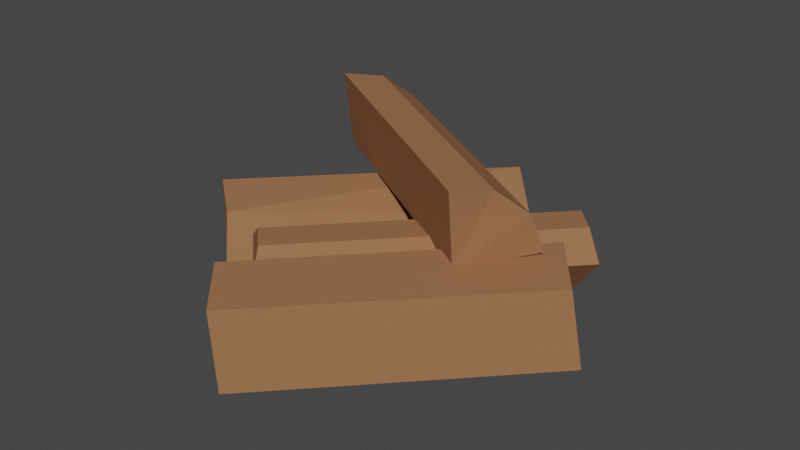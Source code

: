 # Source: WoodChopped.blend  (saved by Blender 2.80.71; exported with 4.5.12 LTS)
import bpy
from mathutils import Matrix  # noqa: F401  (used for matrix-valued properties, if any)

bpy.ops.wm.read_factory_settings(use_empty=True)
scene = bpy.context.scene
scene.name = 'Scene'

# ---- collections
col_collection = bpy.data.collections.new('Collection'); scene.collection.children.link(col_collection)

# ---- materials (node trees are filled in below, after node groups)
mat_wooddark = bpy.data.materials.new('WoodDark')
mat_wooddark.use_transparent_shadow = False
mat_wooddark.roughness = 0.25
mat_wooddarkest = bpy.data.materials.new('WoodDarkest')
mat_wooddarkest.use_transparent_shadow = False
mat_wooddarkest.roughness = 0.25

# ---- material node trees
mat_wooddark.use_nodes = True; mat_wooddark.node_tree.nodes.clear()
_N = mat_wooddark.node_tree.nodes; _L = mat_wooddark.node_tree.links
n0 = _N.new('ShaderNodeOutputMaterial'); n0.name = 'Material Output'; n0.location = (300, 300)
n1 = _N.new('ShaderNodeBsdfPrincipled'); n1.name = 'Principled BSDF'; n1.location = (10, 300)
n1.distribution = 'GGX'
n1.subsurface_method = 'BURLEY'
n1.inputs[0].default_value = (0.3419, 0.1559, 0.07421, 1.0)
n1.inputs[2].default_value = 1.0
n1.inputs[3].default_value = 1.45
n1.inputs[13].default_value = 0.1
n1.inputs[27].default_value = (0.0, 0.0, 0.0, 1.0)
n1.inputs[28].default_value = 1.0
_L.new(n1.outputs[0], n0.inputs[0])
n0.is_active_output = True
mat_wooddarkest.use_nodes = True; mat_wooddarkest.node_tree.nodes.clear()
_N = mat_wooddarkest.node_tree.nodes; _L = mat_wooddarkest.node_tree.links
n0 = _N.new('ShaderNodeOutputMaterial'); n0.name = 'Material Output'; n0.location = (300, 300)
n1 = _N.new('ShaderNodeBsdfPrincipled'); n1.name = 'Principled BSDF'; n1.location = (10, 300)
n1.distribution = 'GGX'
n1.subsurface_method = 'BURLEY'
n1.inputs[0].default_value = (0.2266, 0.1048, 0.05073, 1.0)
n1.inputs[2].default_value = 1.0
n1.inputs[3].default_value = 1.45
n1.inputs[13].default_value = 0.1
n1.inputs[27].default_value = (0.0, 0.0, 0.0, 1.0)
n1.inputs[28].default_value = 1.0
_L.new(n1.outputs[0], n0.inputs[0])
n0.is_active_output = True

# ---- world
world_world = bpy.data.worlds.new('World'); scene.world = world_world
world_world.use_nodes = True; world_world.node_tree.nodes.clear()
_N = world_world.node_tree.nodes; _L = world_world.node_tree.links
n0 = _N.new('ShaderNodeOutputWorld'); n0.name = 'World Output'; n0.location = (300, 300)
n1 = _N.new('ShaderNodeBackground'); n1.name = 'Background'; n1.location = (10, 300)
n1.inputs[0].default_value = (0.05088, 0.05088, 0.05088, 1.0)
_L.new(n1.outputs[0], n0.inputs[0])
n0.is_active_output = True
world_world.color = (0.05088, 0.05088, 0.05088)
world_world.use_sun_shadow = False
world_world.sun_shadow_jitter_overblur = 0.0

# ---- meshes
me_cylinder_039 = bpy.data.meshes.new('Cylinder.039')
me_cylinder_039.from_pydata([(-0.09094, 0.3819, -0.01684), (-0.01774, -0.3646, -0.09005), (-0.01774, 0.3913, -0.09005), (0.08226, -0.3781, -0.1168), (-0.09094, -0.3646, -0.01684), (-0.1177, 0.3819, 0.08316), (-0.1177, -0.3781, 0.08316), (0.08669, 0.3819, -0.1157), (0.08448, 0.349, 0.08318), (0.08116, -0.3886, 0.08365)], [], [(7, 2, 8), (6, 9, 8, 5), (1, 3, 9), (0, 4, 6, 5), (9, 3, 7, 8), (2, 1, 4, 0), (7, 3, 1, 2), (9, 4, 1), (4, 9, 6), (8, 2, 0), (0, 5, 8)])
_uv = me_cylinder_039.uv_layers.new(name='UVMap')
_uv.uv.foreach_set('vector', [0.75, 0.49, 0.87, 0.4578, 0.7473, 0.25, 0.49, 0.25, 0.2513, 0.2494, 0.7473, 0.25, 0.99, 0.25, 0.37, 0.4578, 0.25, 0.49, 0.2513, 0.2509, 0.8333, 0.5, 0.8333, 1.0, 0.75, 1.0, 0.75, 0.5, 0.2513, 0.2509, 0.25, 0.49, 1.0, 0.5, 0.7473, 0.25, 0.9167, 0.5, 0.9167, 1.0, 0.8333, 1.0, 0.8333, 0.5, 1.0, 0.5, 1.0, 1.0, 0.9167, 1.0, 0.9167, 0.5, 0.2513, 0.2494, 0.4578, 0.37, 0.37, 0.4578, 0.4578, 0.37, 0.2513, 0.2494, 0.49, 0.25, 0.7473, 0.25, 0.87, 0.4578, 0.9578, 0.37, 0.9578, 0.37, 0.99, 0.25, 0.7473, 0.25])
me_cylinder_039.materials.append(mat_wooddark)
me_cylinder_039.use_remesh_preserve_volume = False
me_cylinder_039.use_remesh_preserve_attributes = False
me_cylinder_039.use_mirror_vertex_groups = False
me_cylinder_039.update()
me_cylinder_040 = bpy.data.meshes.new('Cylinder.040')
me_cylinder_040.from_pydata([(-0.08911, -0.38, 0.1125), (0.1129, 0.38, -0.08551), (0.01262, 0.38, -0.05972), (0.01262, -0.38, -0.05972), (-0.06131, 0.38, 0.01275), (-0.06131, -0.38, 0.01275), (-0.08788, 0.38, 0.1081), (0.09451, 0.3681, 0.0588), (0.1136, -0.38, -0.08532), (0.1037, 0.38, -0.09463), (0.003389, 0.38, -0.06884), (0.003389, -0.38, -0.06884), (-0.07055, 0.38, 0.003625), (-0.07055, -0.38, 0.003625), (-0.09834, -0.38, 0.1034), (-0.09711, 0.38, 0.09894), (0.1043, -0.38, -0.09444), (0.07516, -0.3673, 0.1027)], [], [(17, 7, 6, 0), (8, 3, 11, 16), (6, 4, 12, 15), (1, 8, 16, 9), (6, 7, 4), (8, 17, 3), (9, 16, 11, 10), (10, 11, 13, 12), (12, 13, 14, 15), (4, 2, 10, 12), (0, 6, 15, 14), (2, 1, 9, 10), (5, 0, 14, 13), (3, 5, 13, 11), (3, 17, 5), (5, 17, 0), (4, 7, 2), (2, 7, 1), (7, 17, 8, 1)])
me_cylinder_040.polygons.foreach_set('material_index', [0, 1, 1, 1, 0, 0, 1, 1, 1, 1, 1, 1, 1, 1, 0, 0, 0, 0, 0])
_uv = me_cylinder_040.uv_layers.new(name='UVMap')
_uv.uv.foreach_set('vector', [0.2513, 0.2494, 0.7473, 0.25, 0.003689, 0.5, 0.25, 0.49, 0.01022, 0.2492, 0.04215, 0.37, 0.04215, 0.37, 0.01022, 0.2492, 0.7447, 0.4886, 0.63, 0.4578, 0.63, 0.4578, 0.7447, 0.4886, 0.51, 0.25, 0.25, 1.0, 0.25, 1.0, 0.51, 0.25, 0.7447, 0.4886, 0.7462, 0.25, 0.63, 0.4578, 0.01022, 0.2492, 0.247, 0.2494, 0.04215, 0.37, 0.25, 0.5, 0.25, 1.0, 0.1667, 1.0, 0.1667, 0.5, 0.1667, 0.5, 0.1667, 1.0, 0.08333, 1.0, 0.08333, 0.5, 0.08333, 0.5, 0.08333, 1.0, 7.451e-08, 1.0, 0.003689, 0.5, 0.63, 0.4578, 0.5422, 0.37, 0.5422, 0.37, 0.63, 0.4578, 0.25, 0.49, 0.003689, 0.5, 0.003689, 0.5, 0.25, 0.49, 0.5422, 0.37, 0.51, 0.25, 0.51, 0.25, 0.5422, 0.37, 0.13, 0.4578, 0.25, 0.49, 0.25, 0.49, 0.13, 0.4578, 0.04215, 0.37, 0.13, 0.4578, 0.13, 0.4578, 0.04215, 0.37, 0.04215, 0.37, 0.2502, 0.2494, 0.13, 0.4578, 0.13, 0.4578, 0.2513, 0.2494, 0.25, 0.49, 0.63, 0.4578, 0.7446, 0.25, 0.5422, 0.37, 0.5422, 0.37, 0.7446, 0.25, 0.51, 0.25, 0.7473, 0.25, 0.2513, 0.2628, 0.25, 1.0, 0.51, 0.25])
me_cylinder_040.materials.append(mat_wooddark)
me_cylinder_040.materials.append(mat_wooddarkest)
me_cylinder_040.use_remesh_preserve_volume = False
me_cylinder_040.use_remesh_preserve_attributes = False
me_cylinder_040.use_mirror_vertex_groups = False
me_cylinder_040.update()
me_cylinder_041 = bpy.data.meshes.new('Cylinder.041')
me_cylinder_041.from_pydata([(0.04688, 0.3807, 0.06397), (-0.05629, -0.3658, 0.05537), (-0.05629, 0.3901, 0.05537), (-0.1413, -0.3793, -0.003673), (0.04688, -0.3658, 0.06397), (0.1405, 0.3807, 0.01984), (0.1405, -0.3793, 0.01984), (-0.1433, 0.3807, -0.007819), (0.009937, 0.3478, -0.1346), (0.01245, -0.3898, -0.1323)], [], [(7, 2, 8), (6, 9, 8, 5), (1, 3, 9), (0, 4, 6, 5), (9, 3, 7, 8), (2, 1, 4, 0), (7, 3, 1, 2), (9, 4, 1), (4, 9, 6), (8, 2, 0), (0, 5, 8)])
_uv = me_cylinder_041.uv_layers.new(name='UVMap')
_uv.uv.foreach_set('vector', [0.75, 0.49, 0.87, 0.4578, 0.7473, 0.25, 0.49, 0.25, 0.2513, 0.2494, 0.7473, 0.25, 0.99, 0.25, 0.37, 0.4578, 0.25, 0.49, 0.2513, 0.2509, 0.8333, 0.5, 0.8333, 1.0, 0.75, 1.0, 0.75, 0.5, 0.2513, 0.2509, 0.25, 0.49, 1.0, 0.5, 0.7473, 0.25, 0.9167, 0.5, 0.9167, 1.0, 0.8333, 1.0, 0.8333, 0.5, 1.0, 0.5, 1.0, 1.0, 0.9167, 1.0, 0.9167, 0.5, 0.2513, 0.2494, 0.4578, 0.37, 0.37, 0.4578, 0.4578, 0.37, 0.2513, 0.2494, 0.49, 0.25, 0.7473, 0.25, 0.87, 0.4578, 0.9578, 0.37, 0.9578, 0.37, 0.99, 0.25, 0.7473, 0.25])
me_cylinder_041.materials.append(mat_wooddark)
me_cylinder_041.use_remesh_preserve_volume = False
me_cylinder_041.use_remesh_preserve_attributes = False
me_cylinder_041.use_mirror_vertex_groups = False
me_cylinder_041.update()
me_cylinder_042 = bpy.data.meshes.new('Cylinder.042')
me_cylinder_042.from_pydata([(0.3732, 0.07379, 0.08048), (-0.374, 0.0008755, 0.01427), (0.3659, 0.1556, 0.0168), (-0.3948, 0.03618, -0.08175), (-0.3575, -0.07905, 0.07798), (0.3942, -0.02657, 0.09484), (-0.3497, -0.1822, 0.0923), (0.3492, 0.1912, -0.08374), (0.3575, -0.008991, -0.106), (-0.3642, -0.1609, -0.1052)], [], [(7, 2, 8), (6, 9, 8, 5), (1, 3, 9), (0, 4, 6, 5), (9, 3, 7, 8), (2, 1, 4, 0), (7, 3, 1, 2), (9, 4, 1), (4, 9, 6), (8, 2, 0), (0, 5, 8)])
_uv = me_cylinder_042.uv_layers.new(name='UVMap')
_uv.uv.foreach_set('vector', [0.75, 0.49, 0.87, 0.4578, 0.7473, 0.25, 0.49, 0.25, 0.2513, 0.2494, 0.7473, 0.25, 0.99, 0.25, 0.37, 0.4578, 0.25, 0.49, 0.2513, 0.2509, 0.8333, 0.5, 0.8333, 1.0, 0.75, 1.0, 0.75, 0.5, 0.2513, 0.2509, 0.25, 0.49, 1.0, 0.5, 0.7473, 0.25, 0.9167, 0.5, 0.9167, 1.0, 0.8333, 1.0, 0.8333, 0.5, 1.0, 0.5, 1.0, 1.0, 0.9167, 1.0, 0.9167, 0.5, 0.2513, 0.2494, 0.4578, 0.37, 0.37, 0.4578, 0.4578, 0.37, 0.2513, 0.2494, 0.49, 0.25, 0.7473, 0.25, 0.87, 0.4578, 0.9578, 0.37, 0.9578, 0.37, 0.99, 0.25, 0.7473, 0.25])
me_cylinder_042.materials.append(mat_wooddark)
me_cylinder_042.use_remesh_preserve_volume = False
me_cylinder_042.use_remesh_preserve_attributes = False
me_cylinder_042.use_mirror_vertex_groups = False
me_cylinder_042.update()

# ---- objects
ob_logquarter2_013 = bpy.data.objects.new('LogQuarter2.013', me_cylinder_039)
ob_logquarter1_012 = bpy.data.objects.new('LogQuarter1.012', me_cylinder_040)
ob_logquarter2_014 = bpy.data.objects.new('LogQuarter2.014', me_cylinder_041)
ob_logquarter2_015 = bpy.data.objects.new('LogQuarter2.015', me_cylinder_042)

# ---- transforms, parenting, visibility, modifiers, constraints
ob_logquarter2_013.location = (0.1091, -0.1985, 0.09171)
ob_logquarter2_013.rotation_euler = (0.0, -0.0, -0.7578)
ob_logquarter2_013.lineart.crease_threshold = 0.0
ob_logquarter1_012.location = (-0.2484, 0.1494, 0.04011)
ob_logquarter1_012.rotation_euler = (0.0, -0.0, -0.7578)
ob_logquarter1_012.lineart.crease_threshold = 0.0
ob_logquarter2_014.location = (-0.006421, 0.0197, 0.1079)
ob_logquarter2_014.rotation_euler = (0.0, -0.0, -0.7578)
ob_logquarter2_014.lineart.crease_threshold = 0.0
ob_logquarter2_015.location = (-0.09814, 0.1801, 0.2675)
ob_logquarter2_015.rotation_euler = (0.0, -0.0, -0.7578)
ob_logquarter2_015.lineart.crease_threshold = 0.0

# ---- collection membership
col_collection.objects.link(ob_logquarter2_013)
col_collection.objects.link(ob_logquarter1_012)
col_collection.objects.link(ob_logquarter2_014)
col_collection.objects.link(ob_logquarter2_015)

# ---- scene / render settings (as saved in the file)
scene.frame_start = 1; scene.frame_end = 250; scene.frame_set(1)
scene.render.engine = 'BLENDER_EEVEE_NEXT'
scene.cycles.use_denoising = False
scene.cycles.samples = 128
scene.cycles.sampling_pattern = 'TABULATED_SOBOL'
scene.cycles.use_adaptive_sampling = False
scene.cycles.use_light_tree = False
scene.view_settings.view_transform = 'Filmic'
bpy.context.view_layer.update()

# ---- added for rendering (the .blend has no active camera and no usable light): camera, sun
cam_auto = bpy.data.cameras.new('AutoCamera')
cam_auto.lens = 50.0
cam_auto.sensor_width = 36.0
cam_auto.clip_end = 1000.0
ob_auto_camera = bpy.data.objects.new('AutoCamera', cam_auto)
scene.collection.objects.link(ob_auto_camera)
ob_auto_camera.location = (1.39188, -1.72933, 1.32343)
ob_auto_camera.rotation_euler = (1.09748, -7.21219e-08, 0.694738)
scene.camera = ob_auto_camera
light_auto_sun = bpy.data.lights.new('AutoSun', 'SUN')
light_auto_sun.energy = 3.0
light_auto_sun.angle = 0.0523599
ob_auto_sun = bpy.data.objects.new('AutoSun', light_auto_sun)
scene.collection.objects.link(ob_auto_sun)
ob_auto_sun.rotation_euler = (0.872665, 0.174533, 0.523599)
bpy.context.view_layer.update()
